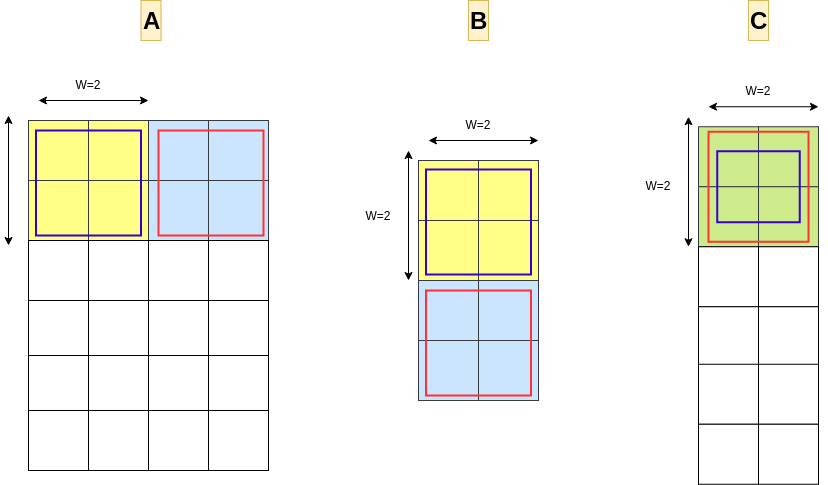

The diagram above was exported from draw.io. Its source (the exported page's mxGraphModel, read from the mxfile embedded in the PNG):
<mxGraphModel dx="1364" dy="843" grid="1" gridSize="10" guides="1" tooltips="1" connect="1" arrows="1" fold="1" page="1" pageScale="1" pageWidth="1169" pageHeight="827" math="0" shadow="0">
  <root>
    <mxCell id="0" />
    <mxCell id="1" parent="0" />
    <mxCell id="2" value="" style="endArrow=classic;startArrow=classic;html=1;rounded=0;" edge="1" parent="1">
      <mxGeometry width="50" height="50" relative="1" as="geometry">
        <mxPoint x="780" y="256.25" as="sourcePoint" />
        <mxPoint x="890" y="256.25" as="targetPoint" />
      </mxGeometry>
    </mxCell>
    <mxCell id="3" value="W=2" style="text;html=1;align=center;verticalAlign=middle;whiteSpace=wrap;rounded=0;" vertex="1" parent="1">
      <mxGeometry x="800" y="226.25" width="60" height="30" as="geometry" />
    </mxCell>
    <mxCell id="4" value="W=2" style="text;html=1;align=center;verticalAlign=middle;whiteSpace=wrap;rounded=0;" vertex="1" parent="1">
      <mxGeometry x="700" y="321.25" width="60" height="30" as="geometry" />
    </mxCell>
    <mxCell id="5" value="" style="endArrow=classic;startArrow=classic;html=1;rounded=0;" edge="1" parent="1">
      <mxGeometry width="50" height="50" relative="1" as="geometry">
        <mxPoint x="760" y="396.25" as="sourcePoint" />
        <mxPoint x="760" y="266.25" as="targetPoint" />
      </mxGeometry>
    </mxCell>
    <mxCell id="6" value="" style="whiteSpace=wrap;html=1;aspect=fixed;rotation=90;labelBackgroundColor=#CCFF99;fillColor=#cdeb8b;strokeColor=#36393d;" vertex="1" parent="1">
      <mxGeometry x="830" y="276.25" width="60" height="60" as="geometry" />
    </mxCell>
    <mxCell id="7" value="" style="whiteSpace=wrap;html=1;aspect=fixed;rotation=90;labelBackgroundColor=#CCFF99;fillColor=#cdeb8b;strokeColor=#36393d;" vertex="1" parent="1">
      <mxGeometry x="830" y="336.25" width="60" height="60" as="geometry" />
    </mxCell>
    <mxCell id="8" value="" style="whiteSpace=wrap;html=1;aspect=fixed;rotation=90;labelBackgroundColor=#CCFF99;fillColor=#cdeb8b;strokeColor=#36393d;" vertex="1" parent="1">
      <mxGeometry x="770" y="276.25" width="60" height="60" as="geometry" />
    </mxCell>
    <mxCell id="9" value="" style="whiteSpace=wrap;html=1;aspect=fixed;rotation=90;labelBackgroundColor=#CCFF99;fillColor=#cdeb8b;strokeColor=#36393d;" vertex="1" parent="1">
      <mxGeometry x="770" y="336.25" width="60" height="60" as="geometry" />
    </mxCell>
    <mxCell id="10" value="" style="whiteSpace=wrap;html=1;aspect=fixed;rotation=90;" vertex="1" parent="1">
      <mxGeometry x="830" y="396.25" width="60" height="60" as="geometry" />
    </mxCell>
    <mxCell id="11" value="" style="whiteSpace=wrap;html=1;aspect=fixed;rotation=90;" vertex="1" parent="1">
      <mxGeometry x="830" y="456.25" width="60" height="60" as="geometry" />
    </mxCell>
    <mxCell id="12" value="" style="whiteSpace=wrap;html=1;aspect=fixed;rotation=90;" vertex="1" parent="1">
      <mxGeometry x="770" y="396.25" width="60" height="60" as="geometry" />
    </mxCell>
    <mxCell id="13" value="" style="whiteSpace=wrap;html=1;aspect=fixed;rotation=90;" vertex="1" parent="1">
      <mxGeometry x="770" y="456.25" width="60" height="60" as="geometry" />
    </mxCell>
    <mxCell id="14" value="&lt;h1 style=&quot;margin-top: 0px;&quot;&gt;A&lt;/h1&gt;" style="text;html=1;whiteSpace=wrap;overflow=hidden;rounded=0;fillColor=#fff2cc;strokeColor=#d6b656;" vertex="1" parent="1">
      <mxGeometry x="212.5" y="150" width="20" height="40" as="geometry" />
    </mxCell>
    <mxCell id="15" value="&lt;h1 style=&quot;margin-top: 0px;&quot;&gt;B&lt;/h1&gt;" style="text;html=1;whiteSpace=wrap;overflow=hidden;rounded=0;fillColor=#fff2cc;strokeColor=#d6b656;" vertex="1" parent="1">
      <mxGeometry x="540" y="150" width="20" height="40" as="geometry" />
    </mxCell>
    <mxCell id="16" value="&lt;h1 style=&quot;margin-top: 0px;&quot;&gt;C&lt;/h1&gt;" style="text;html=1;whiteSpace=wrap;overflow=hidden;rounded=0;fillColor=#fff2cc;strokeColor=#d6b656;" vertex="1" parent="1">
      <mxGeometry x="820" y="150" width="20" height="40" as="geometry" />
    </mxCell>
    <mxCell id="17" value="" style="endArrow=classic;startArrow=classic;html=1;rounded=0;" edge="1" parent="1">
      <mxGeometry width="50" height="50" relative="1" as="geometry">
        <mxPoint x="500" y="290" as="sourcePoint" />
        <mxPoint x="610" y="290" as="targetPoint" />
      </mxGeometry>
    </mxCell>
    <mxCell id="18" value="W=2" style="text;html=1;align=center;verticalAlign=middle;whiteSpace=wrap;rounded=0;" vertex="1" parent="1">
      <mxGeometry x="520" y="260" width="60" height="30" as="geometry" />
    </mxCell>
    <mxCell id="19" value="W=2" style="text;html=1;align=center;verticalAlign=middle;whiteSpace=wrap;rounded=0;" vertex="1" parent="1">
      <mxGeometry x="420" y="351.25" width="60" height="30" as="geometry" />
    </mxCell>
    <mxCell id="20" value="" style="endArrow=classic;startArrow=classic;html=1;rounded=0;" edge="1" parent="1">
      <mxGeometry width="50" height="50" relative="1" as="geometry">
        <mxPoint x="480" y="430" as="sourcePoint" />
        <mxPoint x="480" y="300" as="targetPoint" />
      </mxGeometry>
    </mxCell>
    <mxCell id="21" value="" style="whiteSpace=wrap;html=1;aspect=fixed;rotation=90;labelBackgroundColor=#CCFF99;fillColor=#ffff88;strokeColor=#36393d;" vertex="1" parent="1">
      <mxGeometry x="550" y="310" width="60" height="60" as="geometry" />
    </mxCell>
    <mxCell id="22" value="" style="whiteSpace=wrap;html=1;aspect=fixed;rotation=90;labelBackgroundColor=#CCFF99;fillColor=#ffff88;strokeColor=#36393d;" vertex="1" parent="1">
      <mxGeometry x="550" y="370" width="60" height="60" as="geometry" />
    </mxCell>
    <mxCell id="23" value="" style="whiteSpace=wrap;html=1;aspect=fixed;rotation=90;labelBackgroundColor=#CCFF99;fillColor=#ffff88;strokeColor=#36393d;" vertex="1" parent="1">
      <mxGeometry x="490" y="310" width="60" height="60" as="geometry" />
    </mxCell>
    <mxCell id="24" value="" style="whiteSpace=wrap;html=1;aspect=fixed;rotation=90;labelBackgroundColor=#CCFF99;fillColor=#ffff88;strokeColor=#36393d;" vertex="1" parent="1">
      <mxGeometry x="490" y="370" width="60" height="60" as="geometry" />
    </mxCell>
    <mxCell id="25" value="" style="whiteSpace=wrap;html=1;aspect=fixed;rotation=90;fillColor=#cce5ff;strokeColor=#36393d;" vertex="1" parent="1">
      <mxGeometry x="550" y="430" width="60" height="60" as="geometry" />
    </mxCell>
    <mxCell id="26" value="" style="whiteSpace=wrap;html=1;aspect=fixed;rotation=90;fillColor=#cce5ff;strokeColor=#36393d;" vertex="1" parent="1">
      <mxGeometry x="550" y="490" width="60" height="60" as="geometry" />
    </mxCell>
    <mxCell id="27" value="" style="whiteSpace=wrap;html=1;aspect=fixed;rotation=90;fillColor=#cce5ff;strokeColor=#36393d;" vertex="1" parent="1">
      <mxGeometry x="490" y="430" width="60" height="60" as="geometry" />
    </mxCell>
    <mxCell id="28" value="" style="whiteSpace=wrap;html=1;aspect=fixed;rotation=90;fillColor=#cce5ff;strokeColor=#36393d;" vertex="1" parent="1">
      <mxGeometry x="490" y="490" width="60" height="60" as="geometry" />
    </mxCell>
    <mxCell id="29" value="" style="endArrow=classic;startArrow=classic;html=1;rounded=0;" edge="1" parent="1">
      <mxGeometry width="50" height="50" relative="1" as="geometry">
        <mxPoint x="110" y="250" as="sourcePoint" />
        <mxPoint x="220" y="250" as="targetPoint" />
      </mxGeometry>
    </mxCell>
    <mxCell id="30" value="W=2" style="text;html=1;align=center;verticalAlign=middle;whiteSpace=wrap;rounded=0;" vertex="1" parent="1">
      <mxGeometry x="130" y="220" width="60" height="30" as="geometry" />
    </mxCell>
    <mxCell id="31" value="" style="endArrow=classic;startArrow=classic;html=1;rounded=0;" edge="1" parent="1">
      <mxGeometry width="50" height="50" relative="1" as="geometry">
        <mxPoint x="80" y="395" as="sourcePoint" />
        <mxPoint x="80" y="265" as="targetPoint" />
      </mxGeometry>
    </mxCell>
    <mxCell id="32" value="" style="whiteSpace=wrap;html=1;aspect=fixed;rotation=90;labelBackgroundColor=#CCFF99;fillColor=#ffff88;strokeColor=#36393d;" vertex="1" parent="1">
      <mxGeometry x="160" y="270" width="60" height="60" as="geometry" />
    </mxCell>
    <mxCell id="33" value="" style="whiteSpace=wrap;html=1;aspect=fixed;rotation=90;labelBackgroundColor=#CCFF99;fillColor=#ffff88;strokeColor=#36393d;" vertex="1" parent="1">
      <mxGeometry x="160" y="330" width="60" height="60" as="geometry" />
    </mxCell>
    <mxCell id="34" value="" style="whiteSpace=wrap;html=1;aspect=fixed;rotation=90;labelBackgroundColor=#CCFF99;fillColor=#ffff88;strokeColor=#36393d;" vertex="1" parent="1">
      <mxGeometry x="100" y="270" width="60" height="60" as="geometry" />
    </mxCell>
    <mxCell id="35" value="" style="whiteSpace=wrap;html=1;aspect=fixed;rotation=90;labelBackgroundColor=#CCFF99;fillColor=#ffff88;strokeColor=#36393d;" vertex="1" parent="1">
      <mxGeometry x="100" y="330" width="60" height="60" as="geometry" />
    </mxCell>
    <mxCell id="36" value="" style="whiteSpace=wrap;html=1;aspect=fixed;rotation=90;" vertex="1" parent="1">
      <mxGeometry x="160" y="390" width="60" height="60" as="geometry" />
    </mxCell>
    <mxCell id="37" value="" style="whiteSpace=wrap;html=1;aspect=fixed;rotation=90;" vertex="1" parent="1">
      <mxGeometry x="160" y="450" width="60" height="60" as="geometry" />
    </mxCell>
    <mxCell id="38" value="" style="whiteSpace=wrap;html=1;aspect=fixed;rotation=90;" vertex="1" parent="1">
      <mxGeometry x="100" y="390" width="60" height="60" as="geometry" />
    </mxCell>
    <mxCell id="39" value="" style="whiteSpace=wrap;html=1;aspect=fixed;rotation=90;" vertex="1" parent="1">
      <mxGeometry x="100" y="450" width="60" height="60" as="geometry" />
    </mxCell>
    <mxCell id="40" value="" style="rounded=0;whiteSpace=wrap;html=1;strokeWidth=2;strokeColor=#3700CC;fillColor=none;fontColor=#ffffff;" vertex="1" parent="1">
      <mxGeometry x="107.5" y="280" width="105" height="105" as="geometry" />
    </mxCell>
    <mxCell id="41" value="" style="rounded=0;whiteSpace=wrap;html=1;strokeWidth=2;strokeColor=#FF3333;fillColor=none;" vertex="1" parent="1">
      <mxGeometry x="780" y="281.25" width="100" height="110" as="geometry" />
    </mxCell>
    <mxCell id="42" value="" style="whiteSpace=wrap;html=1;aspect=fixed;rotation=90;fillColor=#cce5ff;strokeColor=#36393d;" vertex="1" parent="1">
      <mxGeometry x="280" y="270" width="60" height="60" as="geometry" />
    </mxCell>
    <mxCell id="43" value="" style="whiteSpace=wrap;html=1;aspect=fixed;rotation=90;fillColor=#cce5ff;strokeColor=#36393d;" vertex="1" parent="1">
      <mxGeometry x="280" y="330" width="60" height="60" as="geometry" />
    </mxCell>
    <mxCell id="44" value="" style="whiteSpace=wrap;html=1;aspect=fixed;rotation=90;fillColor=#cce5ff;strokeColor=#36393d;" vertex="1" parent="1">
      <mxGeometry x="220" y="270" width="60" height="60" as="geometry" />
    </mxCell>
    <mxCell id="45" value="" style="whiteSpace=wrap;html=1;aspect=fixed;rotation=90;fillColor=#cce5ff;strokeColor=#36393d;" vertex="1" parent="1">
      <mxGeometry x="220" y="330" width="60" height="60" as="geometry" />
    </mxCell>
    <mxCell id="46" value="" style="whiteSpace=wrap;html=1;aspect=fixed;rotation=90;" vertex="1" parent="1">
      <mxGeometry x="280" y="390" width="60" height="60" as="geometry" />
    </mxCell>
    <mxCell id="47" value="" style="whiteSpace=wrap;html=1;aspect=fixed;rotation=90;" vertex="1" parent="1">
      <mxGeometry x="280" y="450" width="60" height="60" as="geometry" />
    </mxCell>
    <mxCell id="48" value="" style="whiteSpace=wrap;html=1;aspect=fixed;rotation=90;" vertex="1" parent="1">
      <mxGeometry x="220" y="390" width="60" height="60" as="geometry" />
    </mxCell>
    <mxCell id="49" value="" style="whiteSpace=wrap;html=1;aspect=fixed;rotation=90;" vertex="1" parent="1">
      <mxGeometry x="220" y="450" width="60" height="60" as="geometry" />
    </mxCell>
    <mxCell id="50" value="" style="rounded=0;whiteSpace=wrap;html=1;strokeWidth=2;strokeColor=#FF3333;fillColor=none;fontColor=#ffffff;" vertex="1" parent="1">
      <mxGeometry x="230" y="280" width="105" height="105" as="geometry" />
    </mxCell>
    <mxCell id="51" value="" style="rounded=0;whiteSpace=wrap;html=1;strokeWidth=2;strokeColor=#FF3333;fillColor=none;fontColor=#ffffff;" vertex="1" parent="1">
      <mxGeometry x="497.5" y="440" width="105" height="105" as="geometry" />
    </mxCell>
    <mxCell id="52" value="" style="rounded=0;whiteSpace=wrap;html=1;strokeWidth=2;strokeColor=#3700CC;fillColor=none;fontColor=#ffffff;" vertex="1" parent="1">
      <mxGeometry x="497.5" y="319" width="105" height="105" as="geometry" />
    </mxCell>
    <mxCell id="53" value="" style="rounded=0;whiteSpace=wrap;html=1;strokeWidth=2;strokeColor=#3700CC;fillColor=none;fontColor=#ffffff;" vertex="1" parent="1">
      <mxGeometry x="788.75" y="300.75" width="82.5" height="71" as="geometry" />
    </mxCell>
    <mxCell id="54" value="" style="whiteSpace=wrap;html=1;aspect=fixed;rotation=90;" vertex="1" parent="1">
      <mxGeometry x="160" y="505" width="60" height="60" as="geometry" />
    </mxCell>
    <mxCell id="55" value="" style="whiteSpace=wrap;html=1;aspect=fixed;rotation=90;" vertex="1" parent="1">
      <mxGeometry x="100" y="505" width="60" height="60" as="geometry" />
    </mxCell>
    <mxCell id="56" value="" style="whiteSpace=wrap;html=1;aspect=fixed;rotation=90;" vertex="1" parent="1">
      <mxGeometry x="280" y="505" width="60" height="60" as="geometry" />
    </mxCell>
    <mxCell id="57" value="" style="whiteSpace=wrap;html=1;aspect=fixed;rotation=90;" vertex="1" parent="1">
      <mxGeometry x="220" y="505" width="60" height="60" as="geometry" />
    </mxCell>
    <mxCell id="58" value="" style="whiteSpace=wrap;html=1;aspect=fixed;rotation=90;" vertex="1" parent="1">
      <mxGeometry x="160" y="560" width="60" height="60" as="geometry" />
    </mxCell>
    <mxCell id="59" value="" style="whiteSpace=wrap;html=1;aspect=fixed;rotation=90;" vertex="1" parent="1">
      <mxGeometry x="100" y="560" width="60" height="60" as="geometry" />
    </mxCell>
    <mxCell id="60" value="" style="whiteSpace=wrap;html=1;aspect=fixed;rotation=90;" vertex="1" parent="1">
      <mxGeometry x="280" y="560" width="60" height="60" as="geometry" />
    </mxCell>
    <mxCell id="61" value="" style="whiteSpace=wrap;html=1;aspect=fixed;rotation=90;" vertex="1" parent="1">
      <mxGeometry x="220" y="560" width="60" height="60" as="geometry" />
    </mxCell>
    <mxCell id="62" value="" style="whiteSpace=wrap;html=1;aspect=fixed;rotation=90;" vertex="1" parent="1">
      <mxGeometry x="830" y="513.75" width="60" height="60" as="geometry" />
    </mxCell>
    <mxCell id="63" value="" style="whiteSpace=wrap;html=1;aspect=fixed;rotation=90;" vertex="1" parent="1">
      <mxGeometry x="830" y="573.75" width="60" height="60" as="geometry" />
    </mxCell>
    <mxCell id="64" value="" style="whiteSpace=wrap;html=1;aspect=fixed;rotation=90;" vertex="1" parent="1">
      <mxGeometry x="770" y="513.75" width="60" height="60" as="geometry" />
    </mxCell>
    <mxCell id="65" value="" style="whiteSpace=wrap;html=1;aspect=fixed;rotation=90;" vertex="1" parent="1">
      <mxGeometry x="770" y="573.75" width="60" height="60" as="geometry" />
    </mxCell>
  </root>
</mxGraphModel>